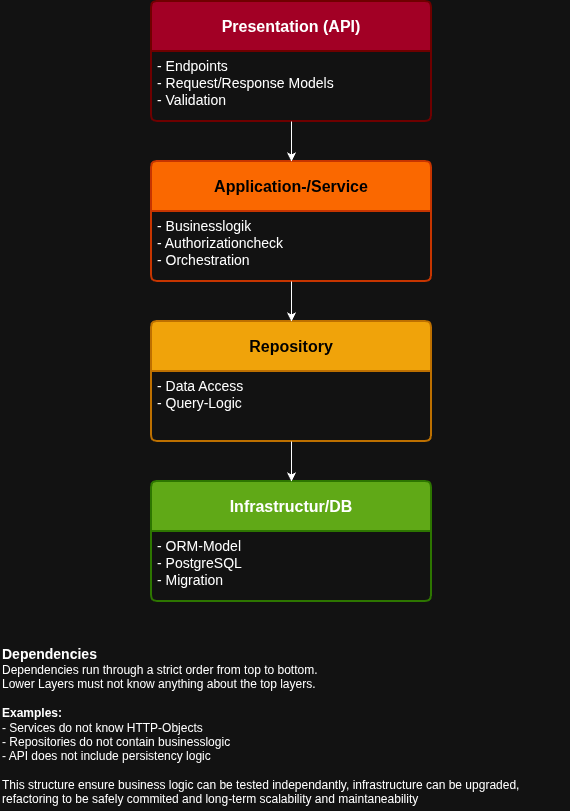

The diagram above was exported from draw.io. Its source (the exported page's mxGraphModel, read from the mxfile embedded in the PNG):
<mxGraphModel dx="1426" dy="840" grid="1" gridSize="10" guides="1" tooltips="1" connect="1" arrows="1" fold="1" page="1" pageScale="1" pageWidth="827" pageHeight="1169" math="0" shadow="0">
  <root>
    <mxCell id="0" />
    <mxCell id="1" parent="0" />
    <mxCell id="BLGcAkCjq0wKj4BIoWto-1" value="&lt;b&gt;&lt;font style=&quot;font-size: 16px;&quot;&gt;Presentation (API)&lt;/font&gt;&lt;/b&gt;" style="swimlane;childLayout=stackLayout;horizontal=1;startSize=50;horizontalStack=0;rounded=1;fontSize=14;fontStyle=0;strokeWidth=2;resizeParent=0;resizeLast=1;shadow=0;dashed=0;align=center;arcSize=4;whiteSpace=wrap;html=1;fillColor=#a20025;fontColor=#ffffff;strokeColor=#6F0000;" parent="1" vertex="1">
      <mxGeometry x="280" y="120" width="280" height="120" as="geometry" />
    </mxCell>
    <mxCell id="BLGcAkCjq0wKj4BIoWto-2" value="&lt;font style=&quot;font-size: 14px;&quot;&gt;- Endpoints&lt;/font&gt;&lt;div&gt;&lt;font style=&quot;font-size: 14px;&quot;&gt;- Request/Response Models&lt;/font&gt;&lt;/div&gt;&lt;div&gt;&lt;font style=&quot;font-size: 14px;&quot;&gt;- Validation&lt;/font&gt;&lt;/div&gt;" style="align=left;strokeColor=none;fillColor=none;spacingLeft=4;spacingRight=4;fontSize=12;verticalAlign=top;resizable=0;rotatable=0;part=1;html=1;whiteSpace=wrap;" parent="BLGcAkCjq0wKj4BIoWto-1" vertex="1">
      <mxGeometry y="50" width="280" height="70" as="geometry" />
    </mxCell>
    <mxCell id="BLGcAkCjq0wKj4BIoWto-3" value="&lt;b&gt;&lt;font style=&quot;font-size: 16px;&quot;&gt;Application-/Service&lt;/font&gt;&lt;/b&gt;" style="swimlane;childLayout=stackLayout;horizontal=1;startSize=50;horizontalStack=0;rounded=1;fontSize=14;fontStyle=0;strokeWidth=2;resizeParent=0;resizeLast=1;shadow=0;dashed=0;align=center;arcSize=4;whiteSpace=wrap;html=1;fillColor=#fa6800;fontColor=#000000;strokeColor=#C73500;" parent="1" vertex="1">
      <mxGeometry x="280" y="280" width="280" height="120" as="geometry" />
    </mxCell>
    <mxCell id="BLGcAkCjq0wKj4BIoWto-4" value="&lt;font style=&quot;font-size: 14px;&quot;&gt;- Businesslogik&lt;/font&gt;&lt;div&gt;&lt;font style=&quot;font-size: 14px;&quot;&gt;- Authorizationcheck&lt;/font&gt;&lt;/div&gt;&lt;div&gt;&lt;font style=&quot;font-size: 14px;&quot;&gt;- Orchestration&lt;/font&gt;&lt;/div&gt;" style="align=left;strokeColor=none;fillColor=none;spacingLeft=4;spacingRight=4;fontSize=12;verticalAlign=top;resizable=0;rotatable=0;part=1;html=1;whiteSpace=wrap;" parent="BLGcAkCjq0wKj4BIoWto-3" vertex="1">
      <mxGeometry y="50" width="280" height="70" as="geometry" />
    </mxCell>
    <mxCell id="BLGcAkCjq0wKj4BIoWto-5" value="&lt;b&gt;&lt;font style=&quot;font-size: 16px;&quot;&gt;Repository&lt;/font&gt;&lt;/b&gt;" style="swimlane;childLayout=stackLayout;horizontal=1;startSize=50;horizontalStack=0;rounded=1;fontSize=14;fontStyle=0;strokeWidth=2;resizeParent=0;resizeLast=1;shadow=0;dashed=0;align=center;arcSize=4;whiteSpace=wrap;html=1;fillColor=#f0a30a;fontColor=#000000;strokeColor=#BD7000;" parent="1" vertex="1">
      <mxGeometry x="280" y="440" width="280" height="120" as="geometry" />
    </mxCell>
    <mxCell id="BLGcAkCjq0wKj4BIoWto-6" value="&lt;font style=&quot;font-size: 14px;&quot;&gt;- Data Access&lt;/font&gt;&lt;div&gt;&lt;font style=&quot;font-size: 14px;&quot;&gt;- Query-Logic&lt;/font&gt;&lt;/div&gt;" style="align=left;strokeColor=none;fillColor=none;spacingLeft=4;spacingRight=4;fontSize=12;verticalAlign=top;resizable=0;rotatable=0;part=1;html=1;whiteSpace=wrap;" parent="BLGcAkCjq0wKj4BIoWto-5" vertex="1">
      <mxGeometry y="50" width="280" height="70" as="geometry" />
    </mxCell>
    <mxCell id="BLGcAkCjq0wKj4BIoWto-7" value="&lt;b&gt;&lt;font style=&quot;font-size: 16px;&quot;&gt;Infrastructur/DB&lt;/font&gt;&lt;/b&gt;" style="swimlane;childLayout=stackLayout;horizontal=1;startSize=50;horizontalStack=0;rounded=1;fontSize=14;fontStyle=0;strokeWidth=2;resizeParent=0;resizeLast=1;shadow=0;dashed=0;align=center;arcSize=4;whiteSpace=wrap;html=1;fillColor=#60a917;fontColor=#ffffff;strokeColor=#2D7600;" parent="1" vertex="1">
      <mxGeometry x="280" y="600" width="280" height="120" as="geometry" />
    </mxCell>
    <mxCell id="BLGcAkCjq0wKj4BIoWto-8" value="&lt;span style=&quot;font-size: 14px;&quot;&gt;- ORM-Model&lt;/span&gt;&lt;div&gt;&lt;span style=&quot;font-size: 14px;&quot;&gt;- PostgreSQL&lt;/span&gt;&lt;/div&gt;&lt;div&gt;&lt;span style=&quot;font-size: 14px;&quot;&gt;- Migration&lt;/span&gt;&lt;/div&gt;" style="align=left;strokeColor=none;fillColor=none;spacingLeft=4;spacingRight=4;fontSize=12;verticalAlign=top;resizable=0;rotatable=0;part=1;html=1;whiteSpace=wrap;" parent="BLGcAkCjq0wKj4BIoWto-7" vertex="1">
      <mxGeometry y="50" width="280" height="70" as="geometry" />
    </mxCell>
    <mxCell id="BLGcAkCjq0wKj4BIoWto-9" style="edgeStyle=orthogonalEdgeStyle;rounded=0;orthogonalLoop=1;jettySize=auto;html=1;exitX=0.5;exitY=1;exitDx=0;exitDy=0;entryX=0.5;entryY=0;entryDx=0;entryDy=0;" parent="1" source="BLGcAkCjq0wKj4BIoWto-2" target="BLGcAkCjq0wKj4BIoWto-3" edge="1">
      <mxGeometry relative="1" as="geometry" />
    </mxCell>
    <mxCell id="BLGcAkCjq0wKj4BIoWto-10" style="edgeStyle=orthogonalEdgeStyle;rounded=0;orthogonalLoop=1;jettySize=auto;html=1;exitX=0.5;exitY=1;exitDx=0;exitDy=0;entryX=0.5;entryY=0;entryDx=0;entryDy=0;" parent="1" source="BLGcAkCjq0wKj4BIoWto-4" target="BLGcAkCjq0wKj4BIoWto-5" edge="1">
      <mxGeometry relative="1" as="geometry" />
    </mxCell>
    <mxCell id="BLGcAkCjq0wKj4BIoWto-11" style="edgeStyle=orthogonalEdgeStyle;rounded=0;orthogonalLoop=1;jettySize=auto;html=1;exitX=0.5;exitY=1;exitDx=0;exitDy=0;entryX=0.5;entryY=0;entryDx=0;entryDy=0;" parent="1" source="BLGcAkCjq0wKj4BIoWto-6" target="BLGcAkCjq0wKj4BIoWto-7" edge="1">
      <mxGeometry relative="1" as="geometry" />
    </mxCell>
    <mxCell id="qnH4OQnlRxKKSpoRr7Qd-1" value="&lt;b&gt;&lt;font style=&quot;font-size: 14px;&quot;&gt;Dependencies&lt;/font&gt;&lt;/b&gt;&lt;div&gt;Dependencies run through a strict order from top to bottom.&lt;/div&gt;&lt;div&gt;Lower Layers must not know anything about the top layers.&lt;/div&gt;&lt;div&gt;&lt;br&gt;&lt;/div&gt;&lt;div&gt;&lt;b&gt;Examples:&lt;/b&gt;&lt;/div&gt;&lt;div&gt;- Services do not know HTTP-Objects&lt;/div&gt;&lt;div&gt;- Repositories do not contain businesslogic&lt;/div&gt;&lt;div&gt;- API does not include persistency logic&lt;/div&gt;&lt;div&gt;&lt;br&gt;&lt;/div&gt;&lt;div&gt;This structure ensure business logic can be tested independantly, infrastructure can be upgraded, refactoring to be safely commited and long-term scalability and maintaneability&lt;/div&gt;" style="text;html=1;whiteSpace=wrap;strokeColor=none;fillColor=none;align=left;verticalAlign=middle;rounded=0;" vertex="1" parent="1">
      <mxGeometry x="129" y="760" width="570" height="170" as="geometry" />
    </mxCell>
  </root>
</mxGraphModel>